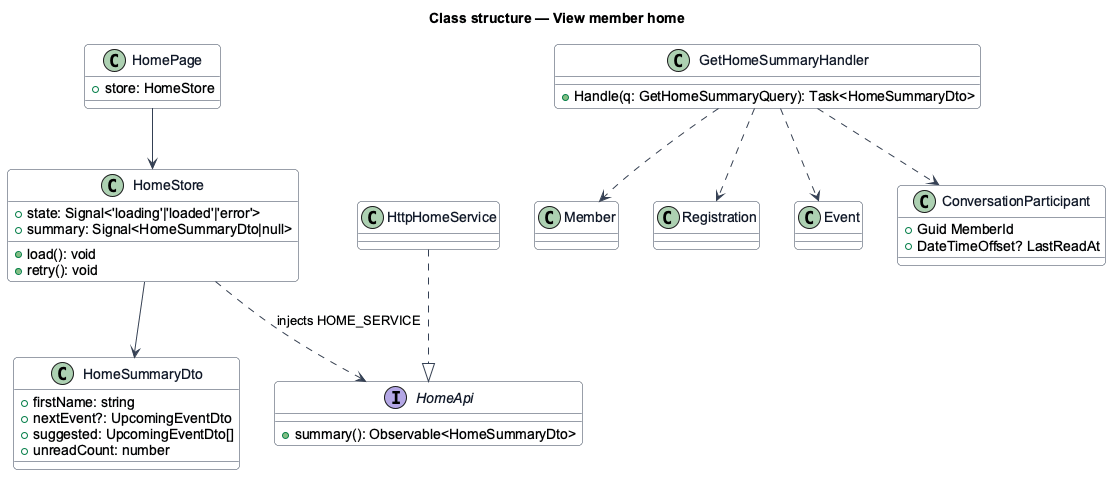

The diagram above was rendered by PlantUML. Its source (embedded in the PNG):
@startuml
skinparam backgroundColor #FFFFFF
skinparam shadowing false
skinparam roundcorner 8
skinparam defaultFontName Arial
skinparam ArrowColor #344054
skinparam class {
  BorderColor #344054
  FontColor #101828
  BackgroundColor #F9FAFB
}
title Class structure — View member home
class HomePage {
  +store: HomeStore
}
class HomeStore {
  +state: Signal<'loading'|'loaded'|'error'>
  +summary: Signal<HomeSummaryDto|null>
  +load(): void
  +retry(): void
}
interface HomeApi {
  +summary(): Observable<HomeSummaryDto>
}
class HttpHomeService
class HomeSummaryDto {
  +firstName: string
  +nextEvent?: UpcomingEventDto
  +suggested: UpcomingEventDto[]
  +unreadCount: number
}
class GetHomeSummaryHandler {
  +Handle(q: GetHomeSummaryQuery): Task<HomeSummaryDto>
}
class Member
class Registration
class Event
class ConversationParticipant {
  +Guid MemberId
  +DateTimeOffset? LastReadAt
}
HttpHomeService ..|> HomeApi
HomePage --> HomeStore
HomeStore ..> HomeApi : injects HOME_SERVICE
HomeStore --> HomeSummaryDto
GetHomeSummaryHandler ..> Member
GetHomeSummaryHandler ..> Registration
GetHomeSummaryHandler ..> Event
GetHomeSummaryHandler ..> ConversationParticipant
@enduml